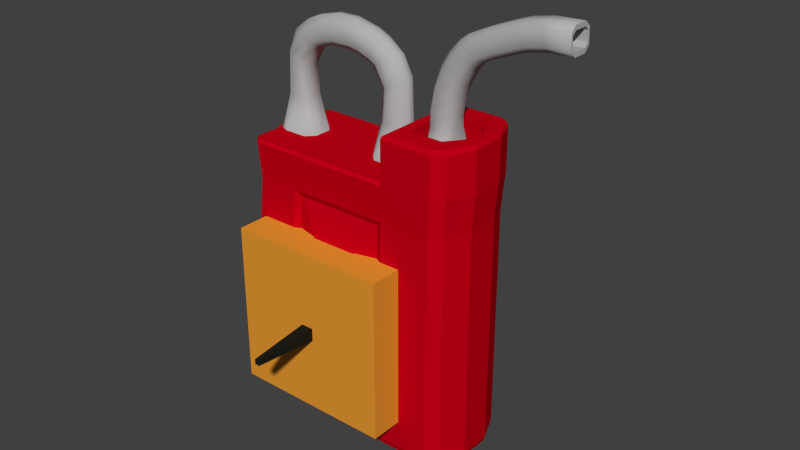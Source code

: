 # Source: pickups.blend  (saved by Blender 2.74.0; exported with 4.5.12 LTS)
import bpy
from mathutils import Matrix  # noqa: F401  (used for matrix-valued properties, if any)

bpy.ops.wm.read_factory_settings(use_empty=True)
scene = bpy.context.scene
scene.name = 'Scene'

# ---- collections
col_collection_1 = bpy.data.collections.new('Collection 1'); scene.collection.children.link(col_collection_1)

# ---- materials (node trees are filled in below, after node groups)
mat_material_003 = bpy.data.materials.new('Material.003')
mat_material_003.alpha_threshold = 0.0
mat_material_003.use_transparent_shadow = False
mat_material_003.diffuse_color = (0.8, 0.3145, 0.03079, 1.0)
mat_material_003.roughness = 0.5
mat_material_009 = bpy.data.materials.new('Material.009')
mat_material_009.alpha_threshold = 0.0
mat_material_009.use_transparent_shadow = False
mat_material_009.diffuse_color = (0.01467, 0.01454, 0.01016, 1.0)
mat_material_009.roughness = 0.5
mat_material_010 = bpy.data.materials.new('Material.010')
mat_material_010.alpha_threshold = 0.0
mat_material_010.use_transparent_shadow = False
mat_material_010.diffuse_color = (0.01096, 0.5776, 0.9301, 1.0)
mat_material_010.roughness = 0.5
mat_material_007 = bpy.data.materials.new('Material.007')
mat_material_007.alpha_threshold = 0.0
mat_material_007.use_transparent_shadow = False
mat_material_007.diffuse_color = (0.0985, 0.0985, 0.0985, 1.0)
mat_material_007.roughness = 0.5
mat_material = bpy.data.materials.new('Material')
mat_material.alpha_threshold = 0.0
mat_material.use_transparent_shadow = False
mat_material.diffuse_color = (0.5596, 0.0, 0.008138, 1.0)
mat_material.roughness = 0.5
mat_material.specular_intensity = 0.0
mat_material.line_color = (0.0, 0.0, 0.0, 1.0)
mat_material_001 = bpy.data.materials.new('Material.001')
mat_material_001.alpha_threshold = 0.0
mat_material_001.use_transparent_shadow = False
mat_material_001.diffuse_color = (0.448, 0.448, 0.448, 1.0)
mat_material_001.roughness = 0.5

# ---- material node trees

# ---- world
world_world = bpy.data.worlds.new('World'); scene.world = world_world
world_world.color = (0.05088, 0.05088, 0.05088)
world_world.use_sun_shadow = False
world_world.sun_shadow_jitter_overblur = 0.0
world_world.cycles.sampling_method = 'MANUAL'
world_world.cycles.sample_map_resolution = 256

# ---- meshes
me_cube_062 = bpy.data.meshes.new('Cube.062')
me_cube_062.from_pydata([(-1.0, -1.0, -1.0), (-1.0, -1.0, 1.0), (-1.0, 1.0, -1.0), (-1.0, 1.0, 1.0), (1.0, -1.0, -1.0), (1.0, -1.0, 1.0), (1.0, 1.0, -1.0), (1.0, 1.0, 1.0)], [], [(1, 3, 2, 0), (3, 7, 6, 2), (7, 5, 4, 6), (5, 1, 0, 4), (0, 2, 6, 4), (5, 7, 3, 1)])
me_cube_062.materials.append(mat_material_003)
me_cube_062.use_remesh_preserve_volume = False
me_cube_062.use_remesh_preserve_attributes = False
me_cube_062.use_mirror_vertex_groups = False
me_cube_062.update()
me_cube_000 = bpy.data.meshes.new('Cube.000')
me_cube_000.from_pydata([(-1.0, -2.149, -1.0), (-1.0, -2.149, 1.0), (-1.0, 7.346, -1.0), (-1.0, 7.346, 1.0), (1.0, -2.149, -1.0), (1.0, -2.149, 1.0), (1.0, 7.346, -1.0), (1.0, 7.346, 1.0), (-0.489, -5.096, -0.489), (-0.489, -5.096, 0.489), (0.489, -5.096, 0.489), (0.489, -5.096, -0.489), (-0.183, -10.35, -0.183), (-0.183, -10.35, 0.183), (0.183, -10.35, 0.183), (0.183, -10.35, -0.183), (-1.493, 7.346, 1.493), (-1.493, 7.346, -1.493), (1.493, 7.346, 1.493), (1.493, 7.346, -1.493), (-1.493, 8.075, 1.493), (-1.493, 8.075, -1.493), (1.493, 8.075, 1.493), (1.493, 8.075, -1.493), (-0.751, 8.075, 0.751), (-0.751, 8.075, -0.751), (0.751, 8.075, 0.751), (0.751, 8.075, -0.751), (-0.751, 9.044, 0.751), (-0.751, 9.044, -0.751), (0.751, 9.044, 0.751), (0.751, 9.044, -0.751), (-1.763, 9.044, 1.763), (-1.763, 9.044, -1.763), (1.763, 9.044, 1.763), (1.763, 9.044, -1.763), (-1.763, 9.425, 1.763), (-1.763, 9.425, -1.763), (1.763, 9.425, 1.763), (1.763, 9.425, -1.763), (-3.265, 7.346, 0.7699), (-3.265, 7.346, -0.7699), (3.265, 7.346, 0.7699), (3.265, 7.346, -0.7699), (-3.265, 8.075, 0.7699), (-3.265, 8.075, -0.7699), (3.265, 8.075, 0.7699), (3.265, 8.075, -0.7699), (-1.0, 2.739, 1.0), (-1.0, 2.739, -1.0), (1.0, 2.739, 1.0), (1.0, 2.739, -1.0)], [], [(48, 3, 2, 49), (2, 3, 16, 17), (50, 5, 4, 51), (0, 4, 11, 8), (49, 2, 6, 51), (50, 7, 3, 48), (9, 8, 12, 13), (5, 1, 9, 10), (1, 0, 8, 9), (4, 5, 10, 11), (14, 13, 12, 15), (8, 11, 15, 12), (10, 9, 13, 14), (11, 10, 14, 15), (19, 17, 21, 23), (6, 2, 17, 19), (7, 6, 19, 18), (3, 7, 18, 16), (20, 22, 26, 24), (21, 17, 41, 45), (16, 18, 22, 20), (22, 18, 42, 46), (27, 25, 29, 31), (21, 20, 24, 25), (23, 21, 25, 27), (22, 23, 27, 26), (29, 28, 32, 33), (26, 27, 31, 30), (24, 26, 30, 28), (25, 24, 28, 29), (34, 35, 39, 38), (31, 29, 33, 35), (30, 31, 35, 34), (28, 30, 34, 32), (36, 38, 39, 37), (32, 34, 38, 36), (33, 32, 36, 37), (35, 33, 37, 39), (42, 43, 47, 46), (41, 40, 44, 45), (20, 21, 45, 44), (19, 23, 47, 43), (18, 19, 43, 42), (16, 20, 44, 40), (23, 22, 46, 47), (17, 16, 40, 41), (5, 50, 48, 1), (0, 49, 51, 4), (7, 50, 51, 6), (1, 48, 49, 0)])
me_cube_000.polygons.foreach_set('material_index', [0, 0, 1, 1, 0, 0, 0, 1, 1, 1, 0, 0, 0, 0, 0, 0, 0, 0, 0, 0, 0, 0, 0, 0, 0, 0, 0, 0, 0, 0, 0, 0, 0, 0, 0, 0, 0, 0, 0, 0, 0, 0, 0, 0, 0, 0, 1, 1, 0, 1])
me_cube_000.materials.append(mat_material_009)
me_cube_000.materials.append(mat_material_010)
me_cube_000.materials.append(mat_material_007)
me_cube_000.use_remesh_preserve_volume = False
me_cube_000.use_remesh_preserve_attributes = False
me_cube_000.use_mirror_vertex_groups = False
me_cube_000.update()
me_cube = bpy.data.meshes.new('Cube')
me_cube.from_pydata([(1.589, -0.05616, 2.569), (0.9176, -0.2362, 1.678), (0.6326, -0.2362, 1.679), (0.9168, -0.2362, 1.336), (0.6318, -0.2362, 1.336), (1.116, -0.135, 1.0), (-0.759, -0.135, 1.004), (1.141, -0.1388, 1.31), (0.4444, -0.135, -1.0), (1.782, 0.0, 2.577), (1.788, 0.0, 2.442), (1.034, -0.07873, 1.678), (0.6326, -0.07873, 1.679), (1.033, -0.07873, 1.336), (0.6318, -0.07873, 1.336), (-0.03704, -0.135, -1.0), (-0.5185, -0.135, -1.0), (0.8783, -0.05743, 1.336), (0.8783, -0.1723, 1.336), (0.6704, -0.1723, 1.336), (0.6704, -0.05743, 1.336), (0.8791, -0.05743, 1.697), (0.8342, -0.1041, 1.697), (0.7161, -0.1041, 1.697), (0.6712, -0.05743, 1.697), (1.789, -0.05743, 2.406), (1.787, -0.1041, 2.451), (1.783, -0.1041, 2.569), (1.781, -0.05743, 2.613), (1.028, -0.3403, 1.0), (0.9296, -0.4049, 1.0), (-0.6883, -0.4049, 1.004), (-0.759, -0.3346, 1.004), (1.053, -0.3514, 1.31), (0.955, -0.4163, 1.311), (1.782, -0.05616, 2.577), (1.783, -0.08632, 2.548), (0.99, -0.3561, 1.678), (-0.783, -0.06815, 1.315), (-0.7775, -0.1379, 1.244), (0.5231, -0.06815, 1.312), (0.452, -0.1388, 1.312), (0.5231, -0.2098, 1.312), (0.5233, -0.1388, 1.383), (-0.6497, -0.09954, 1.606), (-0.7208, -0.02894, 1.606), (0.4623, -0.02894, 1.603), (0.3912, -0.09954, 1.604), (0.2216, -0.1388, 1.312), (-0.04516, -0.1388, 1.313), (0.08774, -0.2717, 1.313), (-0.4815, -0.1388, 1.314), (-0.3476, -0.2726, 1.314), (-0.2138, -0.1388, 1.313), (0.2838, -0.09954, 1.604), (-0.5423, -0.09954, 1.606), (0.5231, -0.3946, 1.312), (0.5223, -0.4155, 1.29), (0.5447, -0.4163, 1.312), (0.5231, -0.4163, 1.333), (0.08774, -0.3946, 1.313), (0.08775, -0.4155, 1.291), (-0.3476, -0.3946, 1.314), (-0.3468, -0.4155, 1.292), (-0.7613, -0.3369, 1.315), (-0.7813, -0.3451, 1.293), (-0.7034, -0.3946, 1.314), (-0.7106, -0.4155, 1.293), (-0.7302, -0.1205, 1.315), (-0.6812, -0.1388, 1.314), (-0.7055, -0.1348, 1.344), (-0.7613, -0.2184, 1.315), (-0.7813, -0.1875, 1.293), (0.1571, -0.07193, 1.312), (0.0186, -0.07218, 1.313), (-0.4171, -0.07203, 1.314), (-0.2781, -0.07203, 1.313), (0.2304, -0.05986, 1.604), (-0.489, -0.05993, 1.606), (-0.6361, -0.09954, 1.923), (-0.5561, -0.09954, 2.076), (-0.6256, -0.02894, 2.114), (-0.7056, -0.02894, 1.96), (0.4487, -0.02894, 1.958), (0.3696, -0.02894, 2.111), (0.2999, -0.09954, 2.075), (0.379, -0.09954, 1.921), (0.2145, -0.09954, 2.029), (0.3011, -0.09954, 1.88), (-0.5583, -0.09954, 1.882), (-0.4707, -0.09954, 2.031), (0.2459, -0.05986, 1.85), (0.1593, -0.05986, 2.0), (-0.4158, -0.05993, 2.001), (-0.5033, -0.05993, 1.852), (-0.04186, -0.02894, 2.301), (-0.2122, -0.02894, 2.301), (-0.2124, -0.09954, 2.232), (-0.042, -0.09954, 2.232), (-0.2126, -0.09954, 2.12), (-0.04222, -0.09954, 2.12), (-0.04231, -0.05987, 2.071), (-0.2127, -0.0599, 2.071), (-0.4586, -0.09954, 2.15), (-0.3593, -0.09954, 2.197), (-0.3993, -0.02894, 2.256), (-0.4986, -0.02894, 2.21), (0.2439, -0.02894, 2.208), (0.1449, -0.02894, 2.255), (0.1046, -0.09954, 2.196), (0.2036, -0.09954, 2.149), (0.04139, -0.09954, 2.102), (0.1469, -0.09954, 2.065), (-0.4022, -0.09954, 2.066), (-0.2964, -0.09954, 2.103), (0.1178, -0.05986, 2.022), (0.01231, -0.05986, 2.059), (-0.2676, -0.05992, 2.06), (-0.3734, -0.05993, 2.023), (0.4444, -0.3155, -1.0), (0.4448, -0.3602, -0.988), (0.4459, -0.3929, -0.9554), (-0.03704, -0.3155, -1.0), (-0.03425, -0.3929, -0.9554), (-0.03629, -0.3602, -0.988), (-0.5185, -0.3155, -1.0), (-0.5144, -0.3929, -0.9554), (-0.5174, -0.3602, -0.988), (1.116, -0.135, -0.9106), (1.023, -0.135, -1.0), (1.103, -0.135, -0.9553), (1.069, -0.135, -0.988), (-0.9106, -0.135, -1.0), (-0.9893, -0.135, -0.9108), (-0.9539, -0.135, -0.988), (-0.9827, -0.135, -0.9554), (0.9622, -0.2765, -1.0), (1.028, -0.3403, -0.9106), (0.995, -0.3084, -0.988), (1.019, -0.3317, -0.9553), (0.9028, -0.3155, -1.0), (0.9296, -0.4049, -0.9107), (0.9162, -0.3602, -0.988), (0.926, -0.3929, -0.9554), (-0.8924, -0.3155, -1.0), (-0.9186, -0.4049, -0.9108), (-0.9094, -0.3602, -0.988), (-0.919, -0.3929, -0.9554), (-0.9106, -0.2974, -1.0), (-0.9893, -0.3346, -0.9108), (-0.9539, -0.316, -0.988), (-0.9827, -0.3296, -0.9554), (-0.783, 7.078e-08, 1.315), (-0.7208, 5.681e-08, 1.606), (0.5231, -1.602e-07, 1.312), (0.4623, -1.499e-07, 1.603), (-0.6256, 2.049e-08, 2.114), (-0.7056, 5.774e-08, 1.96), (0.3696, -1.322e-07, 2.111), (0.4487, -1.49e-07, 1.958), (-0.04186, -6.612e-08, 2.301), (-0.2122, -5.681e-08, 2.301), (-0.3993, -5.96e-08, 2.256), (-0.4986, -4.098e-08, 2.21), (0.1449, -8.941e-08, 2.255), (0.2439, -1.062e-07, 2.208), (1.116, -2.459e-07, 1.0), (-0.759, 6.706e-08, 1.004), (1.141, -2.459e-07, 1.31), (0.4444, 7.451e-09, -1.0), (1.786, -0.08632, 2.471), (1.788, -0.05616, 2.442), (1.034, -2.272e-07, 1.678), (0.6326, -1.825e-07, 1.679), (1.033, -2.272e-07, 1.336), (0.6318, -1.825e-07, 1.336), (-0.03704, 2.235e-08, -1.0), (-0.5185, 5.215e-08, -1.0), (0.8783, -2.235e-07, 1.336), (0.6704, -1.9e-07, 1.336), (0.8791, -2.235e-07, 1.697), (0.6712, -1.9e-07, 1.697), (1.789, -1.639e-07, 2.406), (1.781, -1.229e-07, 2.613), (1.116, -5.215e-08, -0.9106), (1.103, -5.215e-08, -0.9553), (1.069, -3.725e-08, -0.988), (1.023, -3.725e-08, -1.0), (-0.9893, 6.706e-08, -0.9108), (-0.9827, 6.706e-08, -0.9554), (-0.9539, 6.706e-08, -0.988), (-0.9106, 6.706e-08, -1.0), (0.1571, -1.304e-07, 1.312), (0.01847, -0.0001245, 1.313), (-0.4171, -1.118e-08, 1.314), (-0.2783, 0.0001246, 1.313), (0.2304, -1.36e-07, 1.604), (-0.489, -5.588e-09, 1.606), (-0.4158, -8.196e-08, 2.001), (-0.5033, -3.725e-09, 1.852), (0.1593, -1.155e-07, 2.0), (0.2459, -1.322e-07, 1.85), (-0.2127, -7.823e-08, 2.071), (-0.04231, -5.215e-08, 2.071), (-0.2676, -1.173e-07, 2.06), (-0.3734, -1.173e-07, 2.023), (0.01231, -7.637e-08, 2.059), (0.1178, -1.08e-07, 2.022), (0.5239, -0.4163, 1.646), (0.5472, -0.3777, 1.679), (0.5307, -0.405, 1.669), (1.11, -0.1211, 1.678), (1.142, -0.1388, 1.645), (1.133, -0.1336, 1.668), (0.5472, -0.1259, 1.679), (0.5239, -0.1388, 1.646), (0.5307, -0.135, 1.669), (0.9777, -0.3777, 1.678), (0.9558, -0.4163, 1.645), (0.9622, -0.405, 1.668), (1.053, -0.3514, 1.645), (1.013, -0.3544, 1.678), (1.041, -0.3523, 1.668), (1.11, -2.404e-07, 1.678), (1.142, -2.459e-07, 1.645), (1.133, -2.443e-07, 1.668), (0.5239, -1.568e-07, 1.646), (0.5472, -1.62e-07, 1.679), (0.5307, -1.582e-07, 1.669), (1.594, -0.05616, 2.435), (1.589, 0.0, 2.569), (1.594, 0.0, 2.435), (1.593, -0.08632, 2.464), (1.59, -0.08632, 2.54), (0.9446, -0.05743, 2.03), (1.013, -0.05743, 2.144), (0.9743, -0.1041, 2.167), (0.906, -0.1041, 2.053), (0.8736, -0.1041, 2.228), (0.8049, -0.1041, 2.114), (0.8352, -0.05743, 2.251), (0.7664, -0.05743, 2.138), (1.013, -1.639e-07, 2.144), (0.9446, -1.797e-07, 2.03), (0.7664, -1.37e-07, 2.138), (0.8352, -1.229e-07, 2.251), (1.045, -0.05743, 2.181), (1.112, -0.05743, 2.231), (1.085, -0.1041, 2.267), (1.018, -0.1041, 2.217), (1.014, -0.1041, 2.362), (0.9471, -0.1041, 2.312), (0.9867, -0.05743, 2.398), (0.9201, -0.05743, 2.348), (1.112, -1.639e-07, 2.231), (1.045, -1.639e-07, 2.181), (0.9201, -1.229e-07, 2.348), (0.9867, -1.229e-07, 2.398), (1.218, -0.05743, 2.278), (1.393, -0.05743, 2.349), (1.377, -0.1041, 2.39), (1.202, -0.1041, 2.32), (1.333, -0.1041, 2.499), (1.158, -0.1041, 2.428), (1.316, -0.05743, 2.541), (1.141, -0.05743, 2.47), (1.393, -1.639e-07, 2.349), (1.218, -1.639e-07, 2.278), (1.141, -1.229e-07, 2.47), (1.316, -1.229e-07, 2.541), (1.45, -0.05743, 2.369), (1.608, -0.05743, 2.399), (1.599, -0.1041, 2.443), (1.441, -0.1041, 2.413), (1.577, -0.1041, 2.56), (1.419, -0.1041, 2.529), (1.569, -0.05743, 2.604), (1.41, -0.05743, 2.573), (1.608, -1.639e-07, 2.399), (1.45, -1.639e-07, 2.369), (1.41, -1.229e-07, 2.573), (1.569, -1.229e-07, 2.604), (0.8782, -0.05743, 1.767), (0.9087, -0.05743, 1.937), (0.865, -0.1041, 1.947), (0.8337, -0.1041, 1.777), (0.7501, -0.1041, 1.974), (0.7172, -0.1041, 1.804), (0.7064, -0.05743, 1.984), (0.673, -0.05743, 1.814), (0.9087, -2.029e-07, 1.937), (0.8782, -2.235e-07, 1.767), (0.673, -1.9e-07, 1.814), (0.7064, -1.715e-07, 1.984), (0.5114, -0.4049, 1.001), (0.08793, -0.4049, 1.002), (-0.3355, -0.4049, 1.003), (0.4474, -0.4049, -0.9108), (-0.03147, -0.4049, -0.9108), (-0.5104, -0.4049, -0.9108), (0.07036, -0.51, 0.5929), (-0.01412, -0.51, -0.5016), (0.2349, -0.51, 0.5925), (-0.1096, -0.51, 0.5933), (0.1983, -0.51, -0.5016), (-0.2096, -0.51, -0.5016), (0.2712, -0.4209, 0.6886), (0.4583, -0.3768, 0.9499), (0.08782, -0.3768, 0.9508), (0.07774, -0.4209, 0.6891), (-0.2887, -0.3768, 0.9517), (-0.1339, -0.4209, 0.6896), (0.3978, -0.3768, -0.8595), (0.2282, -0.4209, -0.5977), (-0.02159, -0.4209, -0.5977), (-0.03147, -0.3768, -0.8595), (-0.2515, -0.4209, -0.5977), (-0.4542, -0.3768, -0.8595)], [], [(15, 122, 125, 16), (52, 51, 69, 71, 64, 66, 62), (38, 39, 72), (211, 223, 172, 11), (141, 30, 294, 297), (29, 5, 7, 33), (16, 125, 144, 148, 132), (31, 296, 63, 67), (226, 154, 40, 43, 215), (167, 6, 39, 38, 152), (209, 217, 37, 1, 2), (7, 168, 224, 212), (2, 1, 3, 4), (12, 2, 4, 14), (50, 49, 53, 52, 62, 60), (48, 41, 47, 54), (8, 119, 122, 15), (299, 296, 31, 145), (129, 136, 140, 119, 8), (312, 315, 298, 297), (176, 15, 16, 177), (169, 8, 15, 176), (78, 94, 89, 55), (227, 214, 12, 173), (295, 294, 57, 61), (1, 11, 13, 3), (173, 12, 14, 175), (59, 58, 34, 218, 208), (217, 221, 37), (42, 41, 48, 50, 60, 56), (177, 16, 132, 191), (184, 166, 5, 128), (214, 209, 2, 12), (65, 32, 31, 67), (152, 38, 45, 153), (187, 129, 8, 169), (149, 32, 6, 133), (46, 83, 86, 47), (104, 114, 99, 97), (54, 47, 86, 88), (153, 45, 82, 157), (162, 105, 96, 161), (156, 81, 106, 163), (84, 107, 110, 85), (80, 90, 113, 103), (4, 3, 18, 19), (175, 14, 20, 179), (14, 4, 19, 20), (3, 13, 17, 18), (19, 18, 22, 23), (179, 20, 24, 181), (20, 19, 23, 24), (18, 17, 21, 22), (286, 284, 237, 239), (293, 288, 241, 244), (288, 286, 239, 241), (283, 290, 243, 234), (274, 272, 26, 27), (281, 276, 28, 183), (276, 274, 27, 28), (238, 236, 249, 251), (181, 24, 289, 292), (24, 23, 287, 289), (240, 238, 251, 253), (245, 240, 253, 256), (235, 242, 255, 246), (252, 250, 263, 265), (257, 252, 265, 268), (247, 254, 267, 258), (183, 28, 35, 9), (25, 182, 10, 171), (264, 262, 275, 277), (269, 264, 277, 280), (259, 266, 279, 270), (33, 220, 218, 34), (45, 38, 68, 70, 44), (40, 41, 42), (137, 29, 30, 141), (145, 31, 32, 149), (29, 33, 34, 30), (6, 32, 65, 72, 39), (9, 35, 0, 230), (70, 69, 51, 55, 44), (47, 41, 40, 46), (108, 95, 98, 109), (44, 55, 89, 79), (111, 109, 98, 100), (96, 105, 104, 97), (128, 5, 29, 137), (75, 78, 55, 51), (76, 75, 51, 52, 53), (48, 73, 74, 49, 50), (101, 116, 111, 100), (115, 92, 87, 112), (91, 77, 54, 88), (117, 102, 99, 114), (93, 118, 113, 90), (48, 54, 77, 73), (296, 295, 61, 63), (57, 58, 59), (68, 69, 70), (56, 60, 61, 57), (60, 62, 63, 61), (71, 69, 68), (66, 64, 65, 67), (62, 66, 67, 63), (64, 71, 72, 65), (294, 30, 34, 58, 57), (194, 75, 76, 195), (84, 85, 86, 83), (80, 81, 82, 79), (158, 84, 83, 159), (85, 87, 88, 86), (90, 80, 79, 89), (198, 93, 94, 199), (87, 92, 91, 88), (93, 90, 89, 94), (82, 45, 44, 79), (98, 95, 96, 97), (100, 98, 97, 99), (99, 102, 101, 100), (87, 85, 110, 112), (108, 109, 110, 107), (104, 105, 106, 103), (164, 108, 107, 165), (109, 111, 112, 110), (114, 104, 103, 113), (204, 117, 118, 205), (111, 116, 115, 112), (117, 114, 113, 118), (106, 81, 80, 103), (297, 298, 123, 121), (121, 123, 124, 120), (120, 124, 122, 119), (298, 299, 126, 123), (123, 126, 127, 124), (124, 127, 125, 122), (184, 128, 130, 185), (185, 130, 131, 186), (186, 131, 129, 187), (140, 136, 138, 142), (142, 138, 139, 143), (143, 139, 137, 141), (148, 144, 146, 150), (150, 146, 147, 151), (151, 147, 145, 149), (136, 129, 131, 138), (138, 131, 130, 139), (139, 130, 128, 137), (119, 140, 142, 120), (120, 142, 143, 121), (121, 143, 141, 297), (144, 125, 127, 146), (146, 127, 126, 147), (147, 126, 299, 145), (132, 148, 150, 134), (134, 150, 151, 135), (135, 151, 149, 133), (105, 162, 163, 106), (95, 160, 161, 96), (81, 156, 157, 82), (84, 158, 165, 107), (46, 155, 159, 83), (108, 164, 160, 95), (40, 154, 155, 46), (134, 190, 191, 132), (135, 189, 190, 134), (133, 188, 189, 135), (272, 271, 25, 26), (271, 278, 182, 25), (262, 260, 273, 275), (250, 248, 261, 263), (23, 22, 285, 287), (22, 21, 282, 285), (17, 178, 180, 21), (133, 6, 167, 188), (5, 166, 168, 7), (33, 7, 212, 220), (37, 221, 211, 11, 1), (13, 174, 178, 17), (11, 172, 174, 13), (116, 206, 207, 115), (102, 202, 203, 101), (92, 200, 201, 91), (74, 193, 195, 76, 53, 49), (94, 78, 197, 199), (116, 101, 203, 206), (102, 117, 204, 202), (78, 75, 194, 197), (73, 77, 196, 192), (73, 192, 193, 74), (118, 93, 198, 205), (77, 91, 201, 196), (92, 115, 207, 200), (43, 40, 42), (56, 57, 59), (68, 38, 72), (72, 71, 68), (215, 208, 210, 216), (216, 210, 209, 214), (223, 211, 213, 225), (225, 213, 212, 224), (226, 215, 216, 228), (228, 216, 214, 227), (218, 220, 222, 219), (219, 222, 221, 217), (211, 221, 222, 213), (213, 222, 220, 212), (217, 209, 210, 219), (219, 210, 208, 218), (43, 42, 56, 59, 208, 215), (170, 171, 229, 232), (26, 25, 171, 170), (27, 26, 170, 36), (28, 27, 36, 35), (229, 0, 233, 232), (231, 230, 0, 229), (36, 170, 232, 233), (35, 36, 233, 0), (171, 10, 231, 229), (235, 236, 237, 234), (236, 238, 239, 237), (241, 239, 238, 240), (242, 235, 234, 243), (244, 241, 240, 245), (284, 283, 234, 237), (247, 248, 249, 246), (248, 250, 251, 249), (253, 251, 250, 252), (254, 247, 246, 255), (256, 253, 252, 257), (236, 235, 246, 249), (259, 260, 261, 258), (260, 262, 263, 261), (265, 263, 262, 264), (266, 259, 258, 267), (268, 265, 264, 269), (248, 247, 258, 261), (271, 272, 273, 270), (272, 274, 275, 273), (277, 275, 274, 276), (278, 271, 270, 279), (280, 277, 276, 281), (260, 259, 270, 273), (283, 284, 285, 282), (284, 286, 287, 285), (289, 287, 286, 288), (290, 283, 282, 291), (292, 289, 288, 293), (21, 180, 291, 282), (313, 306, 302, 304), (311, 316, 305, 303), (315, 317, 299, 298), (316, 314, 301, 305), (308, 307, 294, 295), (314, 313, 304, 301), (309, 311, 303, 300), (307, 312, 297, 294), (317, 310, 296, 299), (310, 308, 295, 296), (304, 302, 300, 301), (301, 300, 303, 305), (307, 308, 309, 306), (308, 310, 311, 309), (313, 314, 315, 312), (314, 316, 317, 315), (312, 307, 306, 313), (310, 317, 316, 311), (306, 309, 300, 302)])
me_cube.polygons.foreach_set('use_smooth', [0, 0, 0, 0, 0, 0, 0, 0, 0, 0, 0, 0, 0, 0, 0, 1, 0, 0, 0, 0, 0, 0, 1, 0, 0, 0, 0, 0, 0, 0, 0, 0, 0, 0, 1, 0, 0, 1, 1, 1, 1, 1, 1, 1, 1, 0, 0, 0, 0, 1, 1, 1, 1, 1, 1, 1, 1, 1, 1, 1, 1, 1, 1, 1, 1, 1, 1, 1, 1, 0, 0, 1, 1, 1, 0, 1, 0, 0, 0, 0, 0, 0, 1, 1, 1, 1, 1, 1, 0, 1, 0, 0, 1, 1, 1, 1, 1, 1, 0, 0, 0, 0, 0, 0, 0, 0, 0, 0, 0, 1, 1, 1, 1, 1, 1, 1, 1, 1, 1, 1, 1, 1, 1, 1, 1, 1, 1, 1, 1, 1, 1, 0, 0, 0, 0, 0, 0, 0, 0, 0, 0, 0, 0, 0, 0, 0, 0, 0, 0, 0, 0, 0, 0, 0, 0, 0, 0, 0, 1, 1, 1, 1, 1, 1, 1, 0, 0, 0, 1, 1, 1, 1, 1, 1, 1, 0, 0, 0, 0, 0, 0, 1, 1, 1, 0, 1, 1, 1, 1, 1, 0, 1, 1, 1, 0, 0, 0, 0, 0, 0, 0, 0, 0, 0, 0, 0, 0, 0, 0, 0, 0, 0, 0, 0, 0, 0, 0, 0, 0, 0, 1, 1, 1, 1, 1, 1, 1, 1, 1, 1, 1, 1, 1, 1, 1, 1, 1, 1, 1, 1, 1, 1, 1, 1, 1, 1, 1, 1, 1, 1, 0, 0, 0, 0, 0, 0, 0, 0, 0, 0, 0, 0, 0, 0, 0, 0, 0, 0, 0])
me_cube.polygons.foreach_set('material_index', [0, 0, 0, 0, 0, 0, 0, 0, 0, 0, 0, 0, 0, 0, 0, 1, 0, 0, 0, 0, 0, 0, 1, 0, 0, 0, 0, 0, 0, 0, 0, 0, 0, 0, 1, 0, 0, 1, 1, 1, 1, 1, 1, 1, 1, 0, 0, 0, 0, 1, 1, 1, 1, 1, 1, 1, 1, 1, 1, 1, 1, 1, 1, 1, 1, 1, 1, 1, 1, 1, 1, 1, 1, 1, 0, 1, 0, 0, 0, 0, 0, 1, 1, 1, 1, 1, 1, 1, 0, 1, 0, 0, 1, 1, 1, 1, 1, 1, 0, 0, 1, 0, 0, 0, 0, 0, 0, 0, 0, 1, 1, 1, 1, 1, 1, 1, 1, 1, 1, 1, 1, 1, 1, 1, 1, 1, 1, 1, 1, 1, 1, 0, 0, 0, 0, 0, 0, 0, 0, 0, 0, 0, 0, 0, 0, 0, 0, 0, 0, 0, 0, 0, 0, 0, 0, 0, 0, 0, 1, 1, 1, 1, 1, 1, 1, 0, 0, 0, 1, 1, 1, 1, 1, 1, 1, 0, 0, 0, 0, 0, 0, 1, 1, 1, 0, 1, 1, 1, 1, 1, 0, 1, 1, 1, 0, 0, 0, 0, 0, 0, 0, 0, 0, 0, 0, 0, 0, 0, 0, 0, 0, 1, 1, 1, 1, 1, 1, 1, 1, 1, 1, 1, 1, 1, 1, 1, 1, 1, 1, 1, 1, 1, 1, 1, 1, 1, 1, 1, 1, 1, 1, 1, 1, 1, 1, 1, 1, 1, 1, 1, 0, 0, 0, 0, 0, 0, 0, 0, 0, 0, 0, 0, 0, 0, 0, 0, 0, 0, 0])
_ca = me_cube.color_attributes.new('Col', 'BYTE_COLOR', 'CORNER')
_ca.data.foreach_set('color', [1.0, 1.0, 1.0, 1.0, 1.0, 1.0, 1.0, 1.0, 1.0, 1.0, 1.0, 1.0, 1.0, 1.0, 1.0, 1.0, 1.0, 1.0, 1.0, 1.0, 1.0, 1.0, 1.0, 1.0, 1.0, 1.0, 1.0, 1.0, 1.0, 1.0, 1.0, 1.0, 1.0, 1.0, 1.0, 1.0, 1.0, 1.0, 1.0, 1.0, 1.0, 1.0, 1.0, 1.0, 1.0, 1.0, 1.0, 1.0, 1.0, 1.0, 1.0, 1.0, 1.0, 1.0, 1.0, 1.0, 1.0, 1.0, 1.0, 1.0, 1.0, 1.0, 1.0, 1.0, 1.0, 1.0, 1.0, 1.0, 1.0, 1.0, 1.0, 1.0, 1.0, 1.0, 1.0, 1.0, 1.0, 1.0, 1.0, 1.0, 1.0, 1.0, 1.0, 1.0, 1.0, 1.0, 1.0, 1.0, 1.0, 1.0, 1.0, 1.0, 1.0, 1.0, 1.0, 1.0, 1.0, 1.0, 1.0, 1.0, 1.0, 1.0, 1.0, 1.0, 1.0, 1.0, 1.0, 1.0, 1.0, 1.0, 1.0, 1.0, 1.0, 1.0, 1.0, 1.0, 1.0, 1.0, 1.0, 1.0, 1.0, 1.0, 1.0, 1.0, 1.0, 1.0, 1.0, 1.0, 1.0, 1.0, 1.0, 1.0, 1.0, 1.0, 1.0, 1.0, 1.0, 1.0, 1.0, 1.0, 1.0, 1.0, 1.0, 1.0, 1.0, 1.0, 1.0, 1.0, 1.0, 1.0, 1.0, 1.0, 1.0, 1.0, 1.0, 1.0, 1.0, 1.0, 1.0, 1.0, 1.0, 1.0, 1.0, 1.0, 1.0, 1.0, 1.0, 1.0, 1.0, 1.0, 1.0, 1.0, 1.0, 1.0, 1.0, 1.0, 1.0, 1.0, 1.0, 1.0, 1.0, 1.0, 1.0, 1.0, 1.0, 1.0, 1.0, 1.0, 1.0, 1.0, 1.0, 1.0, 1.0, 1.0, 1.0, 1.0, 1.0, 1.0, 1.0, 1.0, 1.0, 1.0, 1.0, 1.0, 1.0, 1.0, 1.0, 1.0, 1.0, 1.0, 1.0, 1.0, 1.0, 1.0, 1.0, 1.0, 1.0, 1.0, 1.0, 1.0, 1.0, 1.0, 1.0, 1.0, 1.0, 1.0, 1.0, 1.0, 1.0, 1.0, 1.0, 1.0, 1.0, 1.0, 1.0, 1.0, 1.0, 1.0, 1.0, 1.0, 1.0, 1.0, 1.0, 1.0, 1.0, 1.0, 1.0, 1.0, 1.0, 1.0, 1.0, 1.0, 1.0, 1.0, 1.0, 1.0, 1.0, 1.0, 1.0, 1.0, 1.0, 1.0, 1.0, 1.0, 1.0, 1.0, 1.0, 1.0, 1.0, 1.0, 1.0, 1.0, 1.0, 1.0, 1.0, 1.0, 1.0, 1.0, 1.0, 1.0, 1.0, 1.0, 1.0, 1.0, 1.0, 1.0, 1.0, 1.0, 1.0, 1.0, 1.0, 1.0, 1.0, 1.0, 1.0, 1.0, 1.0, 1.0, 1.0, 1.0, 1.0, 1.0, 1.0, 1.0, 1.0, 1.0, 1.0, 1.0, 1.0, 1.0, 1.0, 1.0, 1.0, 1.0, 1.0, 1.0, 1.0, 1.0, 1.0, 1.0, 1.0, 1.0, 1.0, 1.0, 1.0, 1.0, 1.0, 1.0, 1.0, 1.0, 1.0, 1.0, 1.0, 1.0, 1.0, 1.0, 1.0, 1.0, 1.0, 1.0, 1.0, 1.0, 1.0, 1.0, 0.7084, 0.7084, 0.7084, 0.8588, 1.0, 1.0, 1.0, 1.0, 1.0, 1.0, 1.0, 1.0, 1.0, 1.0, 1.0, 1.0, 1.0, 1.0, 1.0, 1.0, 1.0, 1.0, 1.0, 1.0, 1.0, 1.0, 1.0, 1.0, 1.0, 1.0, 1.0, 1.0, 1.0, 1.0, 1.0, 1.0, 1.0, 1.0, 1.0, 1.0, 1.0, 1.0, 1.0, 1.0, 1.0, 1.0, 1.0, 1.0, 1.0, 1.0, 1.0, 1.0, 1.0, 1.0, 1.0, 1.0, 1.0, 1.0, 1.0, 1.0, 1.0, 1.0, 1.0, 1.0, 1.0, 1.0, 1.0, 1.0, 1.0, 1.0, 1.0, 1.0, 1.0, 1.0, 1.0, 1.0, 1.0, 1.0, 1.0, 1.0, 1.0, 1.0, 1.0, 1.0, 1.0, 1.0, 1.0, 1.0, 1.0, 1.0, 1.0, 1.0, 1.0, 1.0, 1.0, 1.0, 1.0, 1.0, 1.0, 1.0, 1.0, 1.0, 1.0, 1.0, 1.0, 1.0, 1.0, 1.0, 1.0, 1.0, 1.0, 1.0, 1.0, 1.0, 1.0, 1.0, 1.0, 1.0, 1.0, 1.0, 1.0, 1.0, 1.0, 1.0, 1.0, 1.0, 1.0, 1.0, 1.0, 1.0, 1.0, 1.0, 1.0, 1.0, 1.0, 1.0, 1.0, 1.0, 1.0, 1.0, 1.0, 1.0, 1.0, 1.0, 1.0, 1.0, 1.0, 1.0, 1.0, 1.0, 1.0, 1.0, 1.0, 1.0, 1.0, 1.0, 1.0, 1.0, 1.0, 1.0, 1.0, 1.0, 1.0, 1.0, 1.0, 1.0, 1.0, 1.0, 1.0, 1.0, 1.0, 1.0, 1.0, 1.0, 1.0, 1.0, 1.0, 1.0, 1.0, 1.0, 1.0, 1.0, 1.0, 1.0, 1.0, 1.0, 1.0, 1.0, 1.0, 1.0, 1.0, 1.0, 1.0, 1.0, 1.0, 1.0, 1.0, 1.0, 1.0, 1.0, 1.0, 1.0, 1.0, 1.0, 1.0, 1.0, 1.0, 1.0, 1.0, 1.0, 1.0, 1.0, 1.0, 1.0, 1.0, 1.0, 1.0, 1.0, 1.0, 1.0, 1.0, 1.0, 1.0, 1.0, 1.0, 1.0, 1.0, 1.0, 1.0, 1.0, 1.0, 1.0, 1.0, 1.0, 1.0, 1.0, 1.0, 1.0, 1.0, 1.0, 1.0, 1.0, 1.0, 1.0, 1.0, 1.0, 1.0, 1.0, 1.0, 1.0, 1.0, 1.0, 1.0, 1.0, 1.0, 1.0, 1.0, 1.0, 1.0, 1.0, 1.0, 1.0, 1.0, 1.0, 1.0, 1.0, 1.0, 1.0, 1.0, 1.0, 1.0, 1.0, 1.0, 1.0, 1.0, 1.0, 1.0, 1.0, 1.0, 1.0, 1.0, 1.0, 1.0, 1.0, 1.0, 1.0, 1.0, 1.0, 1.0, 1.0, 1.0, 1.0, 1.0, 1.0, 1.0, 1.0, 1.0, 1.0, 1.0, 1.0, 1.0, 1.0, 1.0, 1.0, 1.0, 1.0, 1.0, 1.0, 1.0, 1.0, 1.0, 1.0, 1.0, 1.0, 1.0, 1.0, 1.0, 1.0, 1.0, 1.0, 1.0, 1.0, 1.0, 1.0, 1.0, 1.0, 1.0, 1.0, 1.0, 1.0, 1.0, 1.0, 1.0, 1.0, 1.0, 1.0, 1.0, 1.0, 1.0, 1.0, 1.0, 1.0, 1.0, 1.0, 1.0, 1.0, 1.0, 1.0, 1.0, 1.0, 1.0, 1.0, 1.0, 1.0, 1.0, 1.0, 1.0, 1.0, 1.0, 1.0, 1.0, 1.0, 1.0, 1.0, 1.0, 1.0, 1.0, 1.0, 1.0, 1.0, 1.0, 1.0, 1.0, 1.0, 1.0, 1.0, 1.0, 1.0, 1.0, 1.0, 1.0, 1.0, 1.0, 1.0, 1.0, 1.0, 1.0, 1.0, 1.0, 1.0, 1.0, 1.0, 1.0, 1.0, 1.0, 1.0, 1.0, 1.0, 1.0, 1.0, 1.0, 1.0, 1.0, 1.0, 1.0, 1.0, 1.0, 1.0, 1.0, 1.0, 1.0, 1.0, 1.0, 1.0, 1.0, 1.0, 1.0, 1.0, 1.0, 1.0, 1.0, 1.0, 1.0, 1.0, 1.0, 1.0, 1.0, 1.0, 1.0, 1.0, 1.0, 1.0, 1.0, 1.0, 1.0, 1.0, 1.0, 1.0, 1.0, 1.0, 1.0, 1.0, 1.0, 1.0, 1.0, 1.0, 1.0, 1.0, 1.0, 1.0, 1.0, 1.0, 1.0, 1.0, 1.0, 1.0, 1.0, 1.0, 1.0, 1.0, 1.0, 1.0, 1.0, 1.0, 1.0, 1.0, 1.0, 1.0, 1.0, 1.0, 1.0, 1.0, 1.0, 1.0, 1.0, 1.0, 1.0, 1.0, 1.0, 1.0, 1.0, 1.0, 1.0, 1.0, 1.0, 1.0, 1.0, 1.0, 1.0, 1.0, 1.0, 1.0, 1.0, 1.0, 1.0, 1.0, 1.0, 1.0, 1.0, 1.0, 1.0, 1.0, 1.0, 1.0, 1.0, 1.0, 1.0, 1.0, 1.0, 1.0, 1.0, 1.0, 1.0, 1.0, 1.0, 1.0, 1.0, 1.0, 1.0, 1.0, 1.0, 1.0, 1.0, 1.0, 1.0, 1.0, 1.0, 1.0, 1.0, 1.0, 1.0, 1.0, 1.0, 1.0, 1.0, 1.0, 1.0, 1.0, 1.0, 1.0, 1.0, 1.0, 1.0, 1.0, 1.0, 1.0, 1.0, 1.0, 1.0, 1.0, 1.0, 1.0, 1.0, 1.0, 1.0, 1.0, 1.0, 1.0, 1.0, 1.0, 1.0, 1.0, 1.0, 1.0, 1.0, 1.0, 1.0, 1.0, 1.0, 1.0, 1.0, 1.0, 1.0, 1.0, 1.0, 1.0, 1.0, 1.0, 1.0, 1.0, 1.0, 1.0, 1.0, 1.0, 1.0, 1.0, 1.0, 1.0, 1.0, 1.0, 1.0, 1.0, 1.0, 1.0, 1.0, 1.0, 1.0, 1.0, 1.0, 1.0, 1.0, 1.0, 1.0, 1.0, 1.0, 1.0, 1.0, 1.0, 1.0, 1.0, 1.0, 1.0, 1.0, 1.0, 1.0, 1.0, 1.0, 1.0, 1.0, 1.0, 1.0, 1.0, 1.0, 1.0, 1.0, 1.0, 1.0, 1.0, 1.0, 1.0, 1.0, 1.0, 1.0, 1.0, 1.0, 1.0, 1.0, 1.0, 1.0, 1.0, 1.0, 1.0, 1.0, 1.0, 1.0, 1.0, 1.0, 1.0, 1.0, 1.0, 1.0, 1.0, 1.0, 1.0, 1.0, 1.0, 1.0, 1.0, 1.0, 1.0, 1.0, 1.0, 1.0, 1.0, 1.0, 1.0, 1.0, 1.0, 1.0, 1.0, 1.0, 1.0, 1.0, 1.0, 1.0, 1.0, 1.0, 1.0, 1.0, 1.0, 1.0, 1.0, 1.0, 1.0, 1.0, 1.0, 1.0, 1.0, 1.0, 1.0, 1.0, 1.0, 1.0, 1.0, 1.0, 1.0, 1.0, 1.0, 1.0, 1.0, 1.0, 1.0, 1.0, 1.0, 1.0, 1.0, 1.0, 1.0, 1.0, 1.0, 1.0, 1.0, 1.0, 1.0, 1.0, 1.0, 1.0, 1.0, 1.0, 1.0, 1.0, 1.0, 1.0, 1.0, 1.0, 1.0, 1.0, 1.0, 1.0, 1.0, 1.0, 1.0, 1.0, 1.0, 1.0, 1.0, 1.0, 1.0, 1.0, 1.0, 1.0, 1.0, 1.0, 1.0, 1.0, 1.0, 1.0, 1.0, 1.0, 1.0, 1.0, 1.0, 1.0, 1.0, 1.0, 1.0, 1.0, 1.0, 1.0, 1.0, 1.0, 1.0, 1.0, 1.0, 1.0, 1.0, 1.0, 1.0, 1.0, 1.0, 1.0, 1.0, 1.0, 1.0, 1.0, 1.0, 1.0, 1.0, 1.0, 1.0, 1.0, 1.0, 1.0, 1.0, 1.0, 1.0, 1.0, 1.0, 1.0, 1.0, 1.0, 1.0, 1.0, 1.0, 1.0, 1.0, 1.0, 1.0, 1.0, 1.0, 1.0, 1.0, 1.0, 1.0, 1.0, 1.0, 1.0, 1.0, 1.0, 1.0, 1.0, 1.0, 1.0, 1.0, 1.0, 1.0, 1.0, 1.0, 1.0, 1.0, 1.0, 1.0, 1.0, 1.0, 1.0, 1.0, 1.0, 1.0, 1.0, 1.0, 1.0, 1.0, 1.0, 1.0, 1.0, 1.0, 1.0, 1.0, 1.0, 1.0, 1.0, 1.0, 1.0, 1.0, 1.0, 1.0, 1.0, 1.0, 1.0, 1.0, 1.0, 1.0, 1.0, 1.0, 1.0, 1.0, 1.0, 1.0, 1.0, 1.0, 1.0, 1.0, 1.0, 1.0, 1.0, 1.0, 1.0, 1.0, 1.0, 1.0, 1.0, 1.0, 1.0, 1.0, 1.0, 1.0, 1.0, 1.0, 1.0, 1.0, 1.0, 1.0, 1.0, 1.0, 1.0, 1.0, 1.0, 1.0, 1.0, 1.0, 1.0, 1.0, 1.0, 1.0, 1.0, 1.0, 1.0, 1.0, 1.0, 1.0, 1.0, 1.0, 1.0, 1.0, 1.0, 1.0, 1.0, 1.0, 1.0, 1.0, 1.0, 1.0, 1.0, 1.0, 1.0, 1.0, 1.0, 1.0, 1.0, 1.0, 1.0, 1.0, 1.0, 1.0, 1.0, 1.0, 1.0, 1.0, 1.0, 1.0, 1.0, 1.0, 1.0, 1.0, 1.0, 1.0, 1.0, 1.0, 1.0, 1.0, 1.0, 1.0, 1.0, 1.0, 1.0, 1.0, 1.0, 1.0, 1.0, 1.0, 1.0, 1.0, 1.0, 1.0, 1.0, 1.0, 1.0, 1.0, 1.0, 1.0, 1.0, 1.0, 1.0, 1.0, 1.0, 1.0, 1.0, 1.0, 1.0, 1.0, 1.0, 1.0, 1.0, 1.0, 1.0, 1.0, 1.0, 1.0, 1.0, 1.0, 1.0, 1.0, 1.0, 1.0, 1.0, 1.0, 1.0, 1.0, 1.0, 1.0, 1.0, 1.0, 1.0, 1.0, 1.0, 1.0, 1.0, 1.0, 1.0, 1.0, 1.0, 1.0, 1.0, 1.0, 1.0, 1.0, 1.0, 1.0, 1.0, 1.0, 1.0, 1.0, 1.0, 1.0, 1.0, 1.0, 1.0, 1.0, 1.0, 1.0, 1.0, 1.0, 1.0, 1.0, 1.0, 1.0, 1.0, 1.0, 1.0, 1.0, 1.0, 1.0, 1.0, 1.0, 1.0, 1.0, 1.0, 1.0, 1.0, 1.0, 1.0, 1.0, 1.0, 1.0, 1.0, 1.0, 1.0, 1.0, 1.0, 1.0, 1.0, 1.0, 1.0, 1.0, 1.0, 1.0, 1.0, 1.0, 1.0, 1.0, 1.0, 1.0, 1.0, 1.0, 1.0, 1.0, 1.0, 1.0, 1.0, 1.0, 1.0, 1.0, 1.0, 1.0, 1.0, 1.0, 1.0, 1.0, 1.0, 1.0, 1.0, 1.0, 1.0, 1.0, 1.0, 1.0, 1.0, 1.0, 1.0, 1.0, 1.0, 1.0, 1.0, 1.0, 1.0, 1.0, 1.0, 1.0, 1.0, 1.0, 1.0, 1.0, 1.0, 1.0, 1.0, 1.0, 1.0, 1.0, 1.0, 1.0, 1.0, 1.0, 1.0, 1.0, 1.0, 1.0, 1.0, 1.0, 1.0, 1.0, 1.0, 1.0, 1.0, 1.0, 1.0, 1.0, 1.0, 1.0, 1.0, 1.0, 1.0, 1.0, 1.0, 1.0, 1.0, 1.0, 1.0, 1.0, 1.0, 1.0, 1.0, 1.0, 1.0, 1.0, 1.0, 1.0, 1.0, 1.0, 1.0, 1.0, 1.0, 1.0, 1.0, 1.0, 1.0, 1.0, 1.0, 1.0, 1.0, 1.0, 1.0, 1.0, 1.0, 1.0, 1.0, 1.0, 1.0, 1.0, 1.0, 1.0, 1.0, 1.0, 1.0, 1.0, 1.0, 1.0, 1.0, 1.0, 1.0, 1.0, 1.0, 1.0, 1.0, 1.0, 1.0, 1.0, 1.0, 1.0, 1.0, 1.0, 1.0, 1.0, 1.0, 1.0, 1.0, 1.0, 1.0, 1.0, 1.0, 1.0, 1.0, 1.0, 1.0, 1.0, 1.0, 1.0, 1.0, 1.0, 1.0, 1.0, 1.0, 1.0, 1.0, 1.0, 1.0, 1.0, 1.0, 1.0, 1.0, 1.0, 1.0, 1.0, 1.0, 1.0, 1.0, 1.0, 1.0, 1.0, 1.0, 1.0, 1.0, 1.0, 1.0, 1.0, 1.0, 1.0, 1.0, 1.0, 1.0, 1.0, 1.0, 1.0, 1.0, 1.0, 1.0, 1.0, 1.0, 1.0, 1.0, 1.0, 1.0, 1.0, 1.0, 1.0, 1.0, 1.0, 1.0, 1.0, 1.0, 1.0, 1.0, 1.0, 1.0, 1.0, 1.0, 1.0, 1.0, 1.0, 1.0, 1.0, 1.0, 1.0, 1.0, 1.0, 1.0, 1.0, 1.0, 1.0, 1.0, 1.0, 1.0, 1.0, 1.0, 1.0, 1.0, 1.0, 1.0, 1.0, 1.0, 1.0, 1.0, 1.0, 1.0, 1.0, 1.0, 1.0, 1.0, 1.0, 1.0, 1.0, 1.0, 1.0, 1.0, 1.0, 1.0, 1.0, 1.0, 1.0, 1.0, 1.0, 1.0, 1.0, 1.0, 1.0, 1.0, 1.0, 1.0, 1.0, 1.0, 1.0, 1.0, 1.0, 1.0, 1.0, 1.0, 1.0, 1.0, 1.0, 1.0, 1.0, 1.0, 1.0, 1.0, 1.0, 1.0, 1.0, 1.0, 1.0, 1.0, 1.0, 1.0, 1.0, 1.0, 1.0, 1.0, 1.0, 1.0, 1.0, 1.0, 1.0, 1.0, 1.0, 1.0, 1.0, 1.0, 1.0, 1.0, 1.0, 1.0, 1.0, 1.0, 1.0, 1.0, 1.0, 1.0, 1.0, 1.0, 1.0, 1.0, 1.0, 1.0, 1.0, 1.0, 1.0, 1.0, 1.0, 1.0, 1.0, 1.0, 1.0, 1.0, 1.0, 1.0, 1.0, 1.0, 1.0, 1.0, 1.0, 1.0, 1.0, 1.0, 1.0, 1.0, 1.0, 1.0, 1.0, 1.0, 1.0, 1.0, 1.0, 1.0, 1.0, 1.0, 1.0, 1.0, 1.0, 1.0, 1.0, 1.0, 1.0, 1.0, 1.0, 1.0, 1.0, 1.0, 1.0, 1.0, 1.0, 1.0, 1.0, 1.0, 1.0, 1.0, 1.0, 1.0, 1.0, 1.0, 1.0, 1.0, 1.0, 1.0, 1.0, 1.0, 1.0, 1.0, 1.0, 1.0, 1.0, 1.0, 1.0, 1.0, 1.0, 1.0, 1.0, 1.0, 1.0, 1.0, 1.0, 1.0, 1.0, 1.0, 1.0, 1.0, 1.0, 1.0, 1.0, 1.0, 1.0, 1.0, 1.0, 1.0, 1.0, 1.0, 1.0, 1.0, 1.0, 1.0, 1.0, 1.0, 1.0, 1.0, 1.0, 1.0, 1.0, 1.0, 1.0, 1.0, 1.0, 1.0, 1.0, 1.0, 1.0, 1.0, 1.0, 1.0, 1.0, 1.0, 1.0, 1.0, 1.0, 1.0, 1.0, 1.0, 1.0, 1.0, 1.0, 1.0, 1.0, 1.0, 1.0, 1.0, 1.0, 1.0, 1.0, 1.0, 1.0, 1.0, 1.0, 1.0, 1.0, 1.0, 1.0, 1.0, 1.0, 1.0, 1.0, 1.0, 1.0, 1.0, 1.0, 1.0, 1.0, 1.0, 1.0, 1.0, 1.0, 1.0, 1.0, 1.0, 1.0, 1.0, 1.0, 1.0, 1.0, 1.0, 1.0, 1.0, 1.0, 1.0, 1.0, 1.0, 1.0, 1.0, 1.0, 1.0, 1.0, 1.0, 1.0, 1.0, 1.0, 1.0, 1.0, 1.0, 1.0, 1.0, 1.0, 1.0, 1.0, 1.0, 1.0, 1.0, 1.0, 1.0, 1.0, 1.0, 1.0, 1.0, 1.0, 1.0, 1.0, 1.0, 1.0, 1.0, 1.0, 1.0, 1.0, 1.0, 1.0, 1.0, 1.0, 1.0, 1.0, 1.0, 1.0, 1.0, 1.0, 1.0, 1.0, 1.0, 1.0, 1.0, 1.0, 1.0, 1.0, 1.0, 1.0, 1.0, 1.0, 1.0, 1.0, 1.0, 1.0, 1.0, 1.0, 1.0, 1.0, 1.0, 1.0, 1.0, 1.0, 1.0, 1.0, 1.0, 1.0, 1.0, 1.0, 1.0, 1.0, 1.0, 1.0, 1.0, 1.0, 1.0, 1.0, 1.0, 1.0, 1.0, 1.0, 1.0, 1.0, 1.0, 1.0, 1.0, 1.0, 1.0, 1.0, 1.0, 1.0, 1.0, 1.0, 1.0, 1.0, 1.0, 1.0, 1.0, 1.0, 1.0, 1.0, 1.0, 1.0, 1.0, 1.0, 1.0, 1.0, 1.0, 1.0, 1.0, 1.0, 1.0, 1.0, 1.0, 1.0, 1.0, 1.0, 1.0, 1.0, 1.0, 1.0, 1.0, 1.0, 1.0, 1.0, 1.0, 1.0, 1.0, 1.0, 1.0, 1.0, 1.0, 1.0, 1.0, 1.0, 1.0, 1.0, 1.0, 1.0, 1.0, 1.0, 1.0, 1.0, 1.0, 1.0, 1.0, 1.0, 1.0, 1.0, 1.0, 1.0, 1.0, 1.0, 1.0, 1.0, 1.0, 1.0, 1.0, 1.0, 1.0, 1.0, 1.0, 1.0, 1.0, 1.0, 1.0, 1.0, 1.0, 1.0, 1.0, 1.0, 1.0, 1.0, 1.0, 1.0, 1.0, 1.0, 1.0, 1.0, 1.0, 1.0, 1.0, 1.0, 1.0, 1.0, 1.0, 1.0, 1.0, 1.0, 1.0, 1.0, 1.0, 1.0, 1.0, 1.0, 1.0, 1.0, 1.0, 1.0, 1.0, 1.0, 1.0, 1.0, 1.0, 1.0, 1.0, 1.0, 1.0, 1.0, 1.0, 1.0, 1.0, 1.0, 1.0, 1.0, 1.0, 1.0, 1.0, 1.0, 1.0, 1.0, 1.0, 1.0, 1.0, 1.0, 1.0, 1.0, 1.0, 1.0, 1.0, 1.0, 1.0, 1.0, 1.0, 1.0, 1.0, 1.0, 1.0, 1.0, 1.0, 1.0, 1.0, 1.0, 1.0, 1.0, 1.0, 1.0, 1.0, 1.0, 1.0, 1.0, 1.0, 1.0, 1.0, 1.0, 1.0, 1.0, 1.0, 1.0, 1.0, 1.0, 1.0, 1.0, 1.0, 1.0, 1.0, 1.0, 1.0, 1.0, 1.0, 1.0, 1.0, 1.0, 1.0, 1.0, 1.0, 1.0, 1.0, 1.0, 1.0, 1.0, 1.0, 1.0, 1.0, 1.0, 1.0, 1.0, 1.0, 1.0, 1.0, 1.0, 1.0, 1.0, 1.0, 1.0, 1.0, 1.0, 1.0, 1.0, 1.0, 1.0, 1.0, 1.0, 1.0, 1.0, 1.0, 1.0, 1.0, 1.0, 1.0, 1.0, 1.0, 1.0, 1.0, 1.0, 1.0, 1.0, 1.0, 1.0, 1.0, 1.0, 1.0, 1.0, 1.0, 1.0, 1.0, 1.0, 1.0, 1.0, 1.0, 1.0, 1.0, 1.0, 1.0, 1.0, 1.0, 1.0, 1.0, 1.0, 1.0, 1.0, 1.0, 1.0, 1.0, 1.0, 1.0, 1.0, 1.0, 1.0, 1.0, 1.0, 1.0, 1.0, 1.0, 1.0, 1.0, 1.0, 1.0, 1.0, 1.0, 1.0, 1.0, 1.0, 1.0, 1.0, 1.0, 1.0, 1.0, 1.0, 1.0, 1.0, 1.0, 1.0, 1.0, 1.0, 1.0, 1.0, 1.0, 1.0, 1.0, 1.0, 1.0, 1.0, 1.0, 1.0, 1.0, 1.0, 1.0, 1.0, 1.0, 1.0, 1.0, 1.0, 1.0, 1.0, 1.0, 1.0, 1.0, 1.0, 1.0, 1.0, 1.0, 1.0, 1.0, 1.0, 1.0, 1.0, 1.0, 1.0, 1.0, 1.0, 1.0, 1.0, 1.0, 1.0, 1.0, 1.0, 1.0, 1.0, 1.0, 1.0, 1.0, 1.0, 1.0, 1.0, 1.0, 1.0, 1.0, 1.0, 1.0, 1.0, 1.0, 1.0, 1.0, 1.0, 1.0, 1.0, 1.0, 1.0, 1.0, 1.0, 1.0, 1.0, 1.0, 1.0, 1.0, 1.0, 1.0, 1.0, 1.0, 1.0, 1.0, 1.0, 1.0, 1.0, 1.0, 1.0, 1.0, 1.0, 1.0, 1.0, 1.0, 1.0, 1.0, 1.0, 1.0, 1.0, 1.0, 1.0, 1.0, 1.0, 1.0, 1.0, 1.0, 1.0, 1.0, 1.0, 1.0, 1.0, 1.0, 1.0, 1.0, 1.0, 1.0, 1.0, 1.0, 1.0, 1.0, 1.0, 1.0, 1.0, 1.0, 1.0, 1.0, 1.0, 1.0, 1.0, 1.0, 1.0, 1.0, 1.0, 1.0, 1.0, 1.0, 1.0, 1.0, 1.0, 1.0, 1.0, 1.0, 1.0, 1.0, 1.0, 1.0, 1.0, 1.0, 1.0, 1.0, 1.0, 1.0, 1.0, 1.0, 1.0, 1.0, 1.0, 1.0, 1.0, 1.0, 1.0, 1.0, 1.0, 1.0, 1.0, 1.0, 1.0, 1.0, 1.0, 1.0, 1.0, 1.0, 1.0, 1.0, 1.0, 1.0, 1.0, 1.0, 1.0, 1.0, 1.0, 1.0, 1.0, 1.0, 1.0, 1.0, 1.0, 1.0, 1.0, 1.0, 1.0, 1.0, 1.0, 1.0, 1.0, 1.0, 1.0, 1.0, 1.0, 1.0, 1.0, 1.0, 1.0, 1.0, 1.0, 1.0, 1.0, 1.0, 1.0, 1.0, 1.0, 1.0, 1.0, 1.0, 1.0, 1.0, 1.0, 1.0, 1.0, 1.0, 1.0, 1.0, 1.0, 1.0, 1.0, 1.0, 1.0, 1.0, 1.0, 1.0, 1.0, 1.0, 1.0, 1.0, 1.0, 1.0, 1.0, 1.0, 1.0, 1.0, 1.0, 1.0, 1.0, 1.0, 1.0, 1.0, 1.0, 1.0, 1.0, 1.0, 1.0, 1.0, 1.0, 1.0, 1.0, 1.0, 1.0, 1.0, 1.0, 1.0, 1.0, 1.0, 1.0, 1.0, 1.0, 1.0, 1.0, 1.0, 1.0, 1.0, 1.0, 1.0, 1.0, 1.0, 1.0, 1.0, 1.0, 1.0, 1.0, 1.0, 1.0, 1.0, 1.0, 1.0, 1.0, 1.0, 1.0, 1.0, 1.0, 1.0, 1.0, 1.0, 1.0, 1.0, 1.0, 1.0, 1.0, 1.0, 1.0, 1.0, 1.0, 1.0, 1.0, 1.0, 1.0, 1.0, 1.0, 1.0, 1.0, 1.0, 1.0, 1.0, 1.0, 1.0, 1.0, 1.0, 1.0, 1.0, 1.0, 1.0, 1.0, 1.0, 1.0, 1.0, 1.0, 1.0, 1.0, 1.0, 1.0, 1.0, 1.0, 1.0, 1.0, 1.0, 1.0, 1.0, 1.0, 1.0, 1.0, 1.0, 1.0, 1.0, 1.0, 1.0, 1.0, 1.0, 1.0, 1.0, 1.0, 1.0, 1.0, 1.0, 1.0, 1.0, 1.0, 1.0, 1.0, 1.0, 1.0, 1.0, 1.0, 1.0, 1.0, 1.0, 1.0, 1.0, 1.0, 1.0, 1.0, 1.0, 1.0, 1.0, 1.0, 1.0, 1.0, 1.0, 1.0, 1.0, 1.0, 1.0, 1.0, 1.0, 1.0, 1.0, 1.0, 1.0, 1.0, 1.0, 1.0, 1.0, 1.0, 1.0, 1.0, 1.0, 1.0, 1.0, 1.0, 1.0, 1.0, 1.0, 1.0, 1.0, 1.0, 1.0, 1.0, 1.0, 1.0, 1.0, 1.0, 1.0, 1.0, 1.0, 1.0, 1.0, 1.0, 1.0, 1.0, 1.0, 1.0, 1.0, 1.0, 1.0, 1.0, 1.0, 1.0, 1.0, 1.0, 1.0, 1.0, 1.0, 1.0, 1.0, 1.0, 1.0, 1.0, 1.0, 1.0, 1.0, 1.0, 1.0, 1.0, 1.0, 1.0, 1.0, 1.0, 1.0, 1.0, 1.0, 1.0, 1.0, 1.0, 1.0, 1.0, 1.0, 1.0, 1.0, 1.0, 1.0, 1.0, 1.0, 1.0, 1.0, 1.0, 1.0, 1.0, 1.0, 1.0, 1.0, 1.0, 1.0, 1.0, 1.0, 1.0, 1.0, 1.0, 1.0, 1.0, 1.0, 1.0, 1.0, 1.0, 1.0, 1.0, 1.0, 1.0, 1.0, 1.0, 1.0, 1.0, 1.0, 1.0, 1.0, 1.0, 1.0, 1.0, 1.0, 1.0, 1.0, 1.0, 1.0, 1.0, 1.0, 1.0, 1.0, 1.0, 1.0, 1.0, 1.0, 1.0, 1.0, 1.0, 1.0, 1.0, 1.0, 1.0, 1.0, 1.0, 1.0, 1.0, 1.0, 1.0, 1.0, 1.0, 1.0, 1.0, 1.0, 1.0, 1.0, 1.0, 1.0, 1.0, 1.0, 1.0, 1.0, 1.0, 1.0, 1.0, 1.0, 1.0, 1.0, 1.0, 1.0, 1.0, 1.0, 1.0, 1.0, 1.0, 1.0, 1.0, 1.0, 1.0, 1.0, 1.0, 1.0, 1.0, 1.0, 1.0, 1.0, 1.0, 1.0, 1.0, 1.0, 1.0, 1.0, 1.0, 1.0, 1.0, 1.0, 1.0, 1.0, 1.0, 1.0, 1.0, 1.0, 1.0, 1.0, 1.0, 1.0, 1.0, 1.0, 1.0, 1.0, 1.0, 1.0, 1.0, 1.0, 1.0, 1.0, 1.0, 1.0, 1.0, 1.0, 1.0, 1.0, 1.0, 1.0, 1.0, 1.0, 1.0, 1.0, 1.0, 1.0, 1.0, 1.0, 1.0, 1.0, 1.0, 1.0, 1.0, 1.0, 1.0, 1.0, 1.0, 1.0, 1.0, 1.0, 1.0, 1.0, 1.0, 1.0, 1.0, 1.0, 1.0, 1.0, 1.0, 1.0, 1.0, 1.0, 1.0, 1.0, 1.0, 1.0, 1.0, 1.0, 1.0, 1.0, 1.0, 1.0, 1.0, 1.0, 1.0, 1.0, 1.0, 1.0, 1.0, 1.0, 1.0, 1.0, 1.0, 1.0, 1.0, 1.0, 1.0, 1.0, 1.0, 1.0, 1.0, 1.0, 1.0, 1.0, 1.0, 1.0, 1.0, 1.0, 1.0, 1.0, 1.0, 1.0, 1.0, 1.0, 1.0, 1.0, 1.0, 1.0, 1.0, 1.0, 1.0, 1.0, 1.0, 1.0, 1.0, 1.0, 1.0, 1.0, 1.0, 1.0, 1.0, 1.0, 1.0, 1.0, 1.0, 1.0, 1.0, 1.0, 1.0, 1.0, 1.0, 1.0, 1.0, 1.0, 1.0, 1.0, 1.0, 1.0, 1.0, 1.0, 1.0, 1.0, 1.0, 1.0, 1.0, 1.0, 1.0, 1.0, 1.0, 1.0, 1.0, 1.0, 1.0, 1.0, 1.0, 1.0, 1.0, 1.0, 1.0, 1.0, 1.0, 1.0, 1.0, 1.0, 1.0, 1.0, 1.0, 1.0, 1.0, 1.0, 1.0, 1.0, 1.0, 1.0, 1.0, 1.0, 1.0, 1.0, 1.0, 1.0, 1.0, 1.0, 1.0, 1.0, 1.0, 1.0, 1.0, 1.0, 1.0, 1.0, 1.0, 1.0, 1.0, 1.0, 1.0, 1.0, 1.0, 1.0, 1.0, 1.0, 1.0, 1.0, 1.0, 1.0, 1.0, 1.0, 1.0, 1.0, 1.0, 1.0, 1.0, 1.0, 1.0, 1.0, 1.0, 1.0, 1.0, 1.0, 1.0, 1.0, 1.0, 1.0, 1.0, 1.0, 1.0, 1.0, 1.0, 1.0, 1.0, 1.0, 1.0, 1.0, 1.0, 1.0, 1.0, 1.0, 1.0, 1.0, 1.0, 1.0, 1.0, 1.0, 1.0, 1.0, 1.0, 1.0, 1.0, 1.0, 1.0, 1.0, 1.0, 1.0, 1.0, 1.0, 1.0, 1.0, 1.0, 1.0, 1.0, 1.0, 1.0, 1.0, 1.0, 1.0, 1.0, 1.0, 1.0, 1.0, 1.0, 1.0, 1.0, 1.0, 1.0, 1.0, 1.0, 1.0, 1.0, 1.0, 1.0, 1.0, 1.0, 1.0, 1.0, 1.0, 1.0, 1.0, 1.0, 1.0, 1.0, 1.0, 1.0, 1.0, 1.0, 1.0, 1.0, 1.0, 1.0, 1.0, 1.0, 1.0, 1.0, 1.0, 1.0, 1.0, 1.0, 1.0, 1.0, 1.0, 1.0, 1.0, 1.0, 1.0, 1.0, 1.0, 1.0, 1.0, 1.0, 1.0, 1.0, 1.0, 1.0, 1.0, 1.0, 1.0, 1.0, 1.0, 1.0, 1.0, 1.0, 1.0, 1.0, 1.0, 1.0, 1.0, 1.0, 1.0, 1.0, 1.0, 1.0, 1.0, 1.0, 1.0, 1.0, 1.0, 1.0, 1.0, 1.0, 1.0, 1.0, 1.0, 1.0, 1.0, 1.0, 1.0, 1.0, 1.0, 1.0, 1.0, 1.0, 1.0, 1.0, 1.0, 1.0, 1.0, 1.0, 1.0, 1.0, 1.0, 1.0, 1.0, 1.0, 1.0, 1.0, 1.0, 1.0, 1.0, 1.0, 1.0, 1.0, 1.0, 1.0, 1.0, 1.0, 1.0, 1.0, 1.0, 1.0, 1.0, 1.0, 1.0, 1.0, 1.0, 1.0, 1.0, 1.0, 1.0, 1.0, 1.0, 1.0, 0.9911, 0.9911, 0.9911, 0.9961, 0.9911, 0.9911, 0.9911, 0.9961, 1.0, 1.0, 1.0, 1.0, 1.0, 1.0, 1.0, 1.0, 1.0, 1.0, 1.0, 1.0, 1.0, 1.0, 1.0, 1.0, 1.0, 1.0, 1.0, 1.0, 1.0, 1.0, 1.0, 1.0, 1.0, 1.0, 1.0, 1.0, 1.0, 1.0, 1.0, 1.0, 1.0, 1.0, 1.0, 1.0, 0.9911, 0.9911, 0.9911, 0.9961, 1.0, 1.0, 1.0, 1.0, 1.0, 1.0, 1.0, 1.0, 1.0, 1.0, 1.0, 1.0, 1.0, 1.0, 1.0, 1.0, 1.0, 1.0, 1.0, 1.0, 1.0, 1.0, 1.0, 1.0, 1.0, 1.0, 1.0, 1.0, 1.0, 1.0, 1.0, 1.0, 1.0, 1.0, 1.0, 1.0, 1.0, 1.0, 1.0, 1.0, 1.0, 1.0, 1.0, 1.0, 1.0, 1.0, 1.0, 1.0, 1.0, 1.0, 1.0, 1.0, 0.9911, 0.9911, 0.9911, 0.9961, 1.0, 1.0, 1.0, 1.0, 1.0, 1.0, 1.0, 1.0, 1.0, 1.0, 1.0, 1.0, 1.0, 1.0, 1.0, 1.0, 1.0, 1.0, 1.0, 1.0, 1.0, 1.0, 1.0, 1.0, 1.0, 1.0, 1.0, 1.0, 1.0, 1.0, 1.0, 1.0, 1.0, 1.0, 1.0, 1.0, 0.9911, 0.9911, 0.9911, 0.9961, 1.0, 1.0, 1.0, 1.0, 1.0, 1.0, 1.0, 1.0, 1.0, 1.0, 1.0, 1.0, 1.0, 1.0, 1.0, 1.0, 1.0, 1.0, 1.0, 1.0, 1.0, 1.0, 1.0, 1.0, 1.0, 1.0, 1.0, 1.0, 1.0, 1.0, 1.0, 1.0, 1.0, 1.0, 1.0, 1.0, 1.0, 1.0, 1.0, 1.0, 1.0, 1.0, 1.0, 1.0, 1.0, 1.0, 1.0, 1.0, 1.0, 1.0, 1.0, 1.0, 1.0, 1.0, 1.0, 1.0, 1.0, 1.0, 1.0, 1.0, 1.0, 1.0, 1.0, 1.0, 1.0, 1.0, 1.0, 1.0, 1.0, 1.0, 1.0, 1.0, 1.0, 1.0, 1.0, 1.0, 1.0, 1.0, 1.0, 1.0, 1.0, 1.0, 1.0, 1.0, 1.0, 1.0, 1.0, 1.0, 1.0, 1.0, 1.0, 1.0, 1.0, 1.0, 1.0, 1.0, 1.0, 1.0, 1.0, 1.0, 1.0, 1.0, 1.0, 1.0, 1.0, 1.0, 1.0, 1.0, 1.0, 1.0, 1.0, 1.0, 1.0, 1.0, 1.0, 1.0, 1.0, 1.0, 1.0, 1.0, 1.0, 1.0, 1.0, 1.0, 1.0, 1.0, 1.0, 1.0, 1.0, 1.0, 1.0, 1.0, 1.0, 1.0, 1.0, 1.0, 1.0, 1.0, 1.0, 1.0, 1.0, 1.0, 1.0, 1.0, 1.0, 1.0, 1.0, 1.0, 1.0, 1.0, 1.0, 1.0, 1.0, 1.0, 1.0, 1.0, 1.0, 1.0, 1.0, 1.0, 1.0, 1.0, 1.0, 1.0, 1.0, 1.0, 1.0, 1.0, 1.0, 1.0, 1.0, 1.0, 1.0, 1.0, 1.0, 1.0, 1.0, 1.0, 1.0, 1.0, 1.0, 1.0, 1.0, 1.0, 1.0, 1.0, 1.0, 1.0, 1.0, 1.0, 1.0, 1.0, 1.0, 1.0, 1.0, 1.0, 1.0, 1.0, 1.0, 1.0, 1.0, 1.0, 1.0, 1.0, 1.0, 1.0, 1.0, 1.0, 1.0, 1.0, 1.0, 1.0, 1.0, 1.0, 1.0, 1.0, 1.0, 1.0, 1.0, 1.0, 1.0, 1.0, 1.0, 1.0, 1.0, 1.0, 1.0, 1.0, 1.0, 1.0, 1.0, 1.0, 1.0, 1.0, 1.0, 1.0, 1.0, 1.0, 1.0, 1.0, 1.0, 1.0, 1.0, 1.0, 1.0, 1.0, 1.0, 1.0, 1.0, 1.0, 1.0, 1.0, 1.0, 1.0, 1.0, 1.0, 1.0, 1.0, 1.0, 1.0, 1.0, 1.0, 1.0, 1.0, 1.0, 1.0, 1.0, 1.0, 1.0, 1.0, 1.0, 1.0, 1.0, 1.0, 1.0, 1.0, 1.0, 1.0, 1.0, 1.0, 1.0, 1.0, 1.0, 1.0, 1.0, 1.0, 1.0, 1.0, 1.0, 1.0, 1.0, 1.0, 1.0, 1.0, 1.0, 1.0, 1.0, 1.0, 1.0, 1.0, 1.0, 1.0, 1.0, 1.0, 1.0, 1.0, 1.0, 1.0, 1.0, 1.0, 1.0, 1.0, 1.0, 1.0, 1.0, 1.0, 1.0, 1.0, 1.0, 1.0, 1.0, 1.0, 1.0, 1.0, 1.0, 1.0, 1.0, 1.0, 1.0, 1.0, 1.0, 1.0, 1.0, 1.0, 1.0, 1.0, 1.0, 1.0, 1.0, 1.0, 1.0, 1.0, 1.0, 1.0, 1.0, 1.0, 1.0, 1.0, 1.0, 1.0, 1.0, 1.0, 1.0, 1.0, 1.0, 1.0, 1.0, 1.0, 1.0, 1.0, 1.0, 1.0, 1.0, 1.0, 1.0, 1.0, 1.0, 1.0, 1.0, 1.0, 1.0, 1.0, 1.0, 1.0, 1.0, 1.0, 1.0, 1.0, 1.0, 1.0, 1.0, 1.0, 1.0, 1.0, 1.0, 1.0, 1.0, 1.0, 1.0, 1.0, 1.0, 1.0, 1.0, 1.0, 1.0, 1.0, 1.0, 1.0, 1.0, 1.0, 1.0, 1.0, 1.0, 1.0, 1.0, 1.0, 1.0, 1.0, 1.0, 1.0, 1.0, 1.0, 1.0, 1.0, 1.0, 1.0, 1.0, 1.0, 1.0, 1.0, 1.0, 1.0, 1.0, 1.0, 1.0, 1.0, 1.0, 1.0, 1.0, 1.0, 1.0, 1.0, 1.0, 1.0, 1.0, 1.0, 1.0, 1.0, 1.0, 1.0, 1.0, 1.0, 1.0, 1.0, 1.0, 1.0, 1.0, 1.0, 1.0, 1.0, 1.0, 1.0, 1.0, 1.0, 1.0, 1.0, 1.0, 1.0, 1.0, 1.0, 1.0, 1.0, 1.0, 1.0, 1.0, 1.0, 1.0, 1.0, 1.0, 1.0, 1.0, 1.0, 1.0, 1.0, 1.0, 1.0, 1.0, 1.0, 1.0, 1.0, 1.0, 1.0, 1.0, 1.0, 1.0, 1.0, 1.0, 1.0, 1.0, 1.0, 1.0, 1.0, 1.0, 1.0, 1.0, 1.0, 1.0, 1.0, 1.0, 1.0, 1.0, 1.0, 1.0, 1.0, 1.0, 1.0, 1.0, 1.0, 1.0, 1.0, 1.0, 1.0, 1.0, 1.0, 1.0, 1.0, 1.0, 1.0, 1.0, 1.0, 1.0, 1.0, 1.0, 1.0, 1.0, 1.0, 1.0, 1.0, 1.0, 1.0, 1.0, 1.0, 1.0, 1.0, 1.0, 1.0, 1.0, 1.0, 1.0, 1.0, 1.0, 1.0, 1.0, 1.0, 1.0, 1.0, 1.0, 1.0, 1.0, 1.0, 1.0, 1.0, 1.0, 1.0, 1.0, 1.0, 1.0, 1.0, 1.0, 1.0, 1.0, 1.0, 1.0, 1.0, 1.0, 1.0, 1.0, 1.0, 1.0, 1.0, 1.0, 1.0, 1.0, 1.0, 1.0, 1.0, 1.0, 1.0, 1.0, 1.0, 1.0, 1.0, 1.0, 1.0, 1.0, 1.0, 1.0, 1.0, 1.0, 1.0, 1.0, 1.0, 1.0, 1.0, 1.0, 1.0, 1.0, 1.0, 1.0, 1.0, 1.0, 1.0, 1.0, 1.0, 1.0, 1.0, 1.0, 1.0, 1.0, 1.0, 1.0, 1.0, 1.0, 1.0, 1.0, 1.0, 1.0, 1.0, 1.0, 1.0, 1.0, 1.0, 1.0, 1.0, 1.0, 1.0, 1.0, 1.0, 1.0, 1.0, 1.0, 1.0, 1.0, 1.0, 1.0, 1.0, 1.0, 1.0, 1.0, 1.0, 1.0, 1.0, 1.0, 1.0, 1.0, 1.0, 1.0, 1.0, 1.0, 1.0, 1.0, 1.0, 1.0, 1.0, 1.0, 1.0, 1.0, 1.0, 1.0, 1.0, 1.0, 1.0, 1.0, 1.0, 1.0, 1.0, 1.0, 1.0, 1.0, 1.0, 1.0, 1.0, 1.0, 1.0, 1.0, 1.0, 1.0, 1.0, 1.0, 1.0, 1.0, 1.0, 1.0, 1.0, 1.0, 1.0, 1.0, 1.0, 1.0, 1.0, 1.0, 1.0, 1.0, 1.0, 1.0, 1.0, 1.0, 1.0, 1.0, 1.0, 1.0, 1.0, 1.0, 1.0, 0.9911, 0.9911, 0.9911, 0.9961, 1.0, 1.0, 1.0, 1.0, 1.0, 1.0, 1.0, 1.0, 0.9911, 0.9911, 0.9911, 0.9961, 0.7084, 0.7084, 0.7084, 0.8588, 1.0, 1.0, 1.0, 1.0, 1.0, 1.0, 1.0, 1.0, 1.0, 1.0, 1.0, 1.0, 1.0, 1.0, 1.0, 1.0, 0.2086, 0.2086, 0.2086, 0.4941, 0.2086, 0.2086, 0.2086, 0.4941, 1.0, 1.0, 1.0, 1.0, 0.7084, 0.7084, 0.7084, 0.8588, 1.0, 1.0, 1.0, 1.0, 1.0, 1.0, 1.0, 1.0, 1.0, 1.0, 1.0, 1.0, 0.2086, 0.2086, 0.2086, 0.4941, 1.0, 1.0, 1.0, 1.0, 1.0, 1.0, 1.0, 1.0, 0.2086, 0.2086, 0.2086, 0.4941, 0.2086, 0.2086, 0.2086, 0.4941, 0.9911, 0.9911, 0.9911, 0.9961, 0.9911, 0.9911, 0.9911, 0.9961, 0.2086, 0.2086, 0.2086, 0.4941, 1.0, 1.0, 1.0, 1.0, 1.0, 1.0, 1.0, 1.0, 1.0, 1.0, 1.0, 1.0, 1.0, 1.0, 1.0, 1.0, 1.0, 1.0, 1.0, 1.0, 0.9911, 0.9911, 0.9911, 0.9961, 1.0, 1.0, 1.0, 1.0, 1.0, 1.0, 1.0, 1.0, 0.9911, 0.9911, 0.9911, 0.9961, 0.7084, 0.7084, 0.7084, 0.8588, 1.0, 1.0, 1.0, 1.0, 1.0, 1.0, 1.0, 1.0, 1.0, 1.0, 1.0, 1.0, 1.0, 1.0, 1.0, 1.0, 0.2086, 0.2086, 0.2086, 0.4941, 0.2086, 0.2086, 0.2086, 0.4941, 0.2086, 0.2086, 0.2086, 0.4941, 0.2086, 0.2086, 0.2086, 0.4941, 0.9911, 0.9911, 0.9911, 0.9961, 1.0, 1.0, 1.0, 1.0, 1.0, 1.0, 1.0, 1.0, 0.7084, 0.7084, 0.7084, 0.8588, 0.2086, 0.2086, 0.2086, 0.4941, 1.0, 1.0, 1.0, 1.0, 0.7084, 0.7084, 0.7084, 0.8588, 0.9911, 0.9911, 0.9911, 0.9961, 0.9911, 0.9911, 0.9911, 0.9961, 0.2086, 0.2086, 0.2086, 0.4941, 1.0, 1.0, 1.0, 1.0, 0.2086, 0.2086, 0.2086, 0.4941, 0.7084, 0.7084, 0.7084, 0.8588, 1.0, 1.0, 1.0, 1.0, 0.2086, 0.2086, 0.2086, 0.4941, 1.0, 1.0, 1.0, 1.0, 1.0, 1.0, 1.0, 1.0, 0.7084, 0.7084, 0.7084, 0.8588, 1.0, 1.0, 1.0, 1.0, 1.0, 1.0, 1.0, 1.0, 1.0, 1.0, 1.0, 1.0, 1.0, 1.0, 1.0, 1.0, 0.9911, 0.9911, 0.9911, 0.9961, 1.0, 1.0, 1.0, 1.0, 1.0, 1.0, 1.0, 1.0, 0.9911, 0.9911, 0.9911, 0.9961, 1.0, 1.0, 1.0, 1.0, 0.2086, 0.2086, 0.2086, 0.4941, 0.2086, 0.2086, 0.2086, 0.4941, 1.0, 1.0, 1.0, 1.0])
me_cube.materials.append(mat_material)
me_cube.materials.append(mat_material_001)
me_cube.use_remesh_preserve_volume = False
me_cube.use_remesh_preserve_attributes = False
me_cube.use_mirror_vertex_groups = False
me_cube.update()

# ---- objects
ob_ammocrate = bpy.data.objects.new('ammoCrate', me_cube_062)
ob_syrynge = bpy.data.objects.new('syrynge', me_cube_000)
ob_jerrycan = bpy.data.objects.new('jerryCan', me_cube)

# ---- transforms, parenting, visibility, modifiers, constraints
ob_ammocrate.location = (0.0, 0.0, 0.0)
ob_ammocrate.scale = (0.404, 0.404, 0.404)
ob_ammocrate.lineart.crease_threshold = 0.0
ob_syrynge.location = (0.0, 0.0, 0.0)
ob_syrynge.scale = (0.06957, 0.06957, 0.06957)
ob_syrynge.lineart.crease_threshold = 0.0
ob_jerrycan.location = (0.0, 0.0, 0.0)
ob_jerrycan.scale = (0.5998, 0.5998, 0.5998)
ob_jerrycan.lock_rotations_4d = False
ob_jerrycan.empty_display_type = 'ARROWS'
ob_jerrycan.lineart.crease_threshold = 0.0
_m = ob_jerrycan.modifiers.new('Mirror', 'MIRROR')
_m.use_axis = (False, True, False)
_m.use_clip = True

# ---- collection membership
col_collection_1.objects.link(ob_ammocrate)
col_collection_1.objects.link(ob_syrynge)
col_collection_1.objects.link(ob_jerrycan)

# ---- scene / render settings (as saved in the file)
scene.frame_start = 1; scene.frame_end = 250; scene.frame_set(1)
scene.render.engine = 'BLENDER_EEVEE_NEXT'
scene.render.image_settings.compression = 90
scene.render.resolution_x = 1280
scene.render.resolution_y = 720
scene.render.fps = 20
scene.render.dither_intensity = 0.0
scene.render.film_transparent = True
scene.render.bake_margin = 2
scene.render.bake_bias = 0.0
scene.cycles.use_denoising = False
scene.cycles.samples = 10
scene.cycles.sampling_pattern = 'TABULATED_SOBOL'
scene.cycles.light_sampling_threshold = 0.0
scene.cycles.use_adaptive_sampling = False
scene.cycles.use_light_tree = False
scene.cycles.blur_glossy = 0.0
scene.cycles.pixel_filter_type = 'GAUSSIAN'
scene.cycles.sample_clamp_indirect = 0.0
scene.view_settings.view_transform = 'Standard'
bpy.context.view_layer.update()

# ---- added for rendering (the .blend has no active camera and no usable light): camera, sun
cam_auto = bpy.data.cameras.new('AutoCamera')
cam_auto.lens = 50.0
cam_auto.sensor_width = 36.0
cam_auto.clip_end = 1000.0
ob_auto_camera = bpy.data.objects.new('AutoCamera', cam_auto)
scene.collection.objects.link(ob_auto_camera)
ob_auto_camera.location = (3.07172, -3.43041, 2.74938)
ob_auto_camera.rotation_euler = (1.09748, -7.21219e-08, 0.694738)
scene.camera = ob_auto_camera
light_auto_sun = bpy.data.lights.new('AutoSun', 'SUN')
light_auto_sun.energy = 3.0
light_auto_sun.angle = 0.0523599
ob_auto_sun = bpy.data.objects.new('AutoSun', light_auto_sun)
scene.collection.objects.link(ob_auto_sun)
ob_auto_sun.rotation_euler = (0.872665, 0.174533, 0.523599)
bpy.context.view_layer.update()
